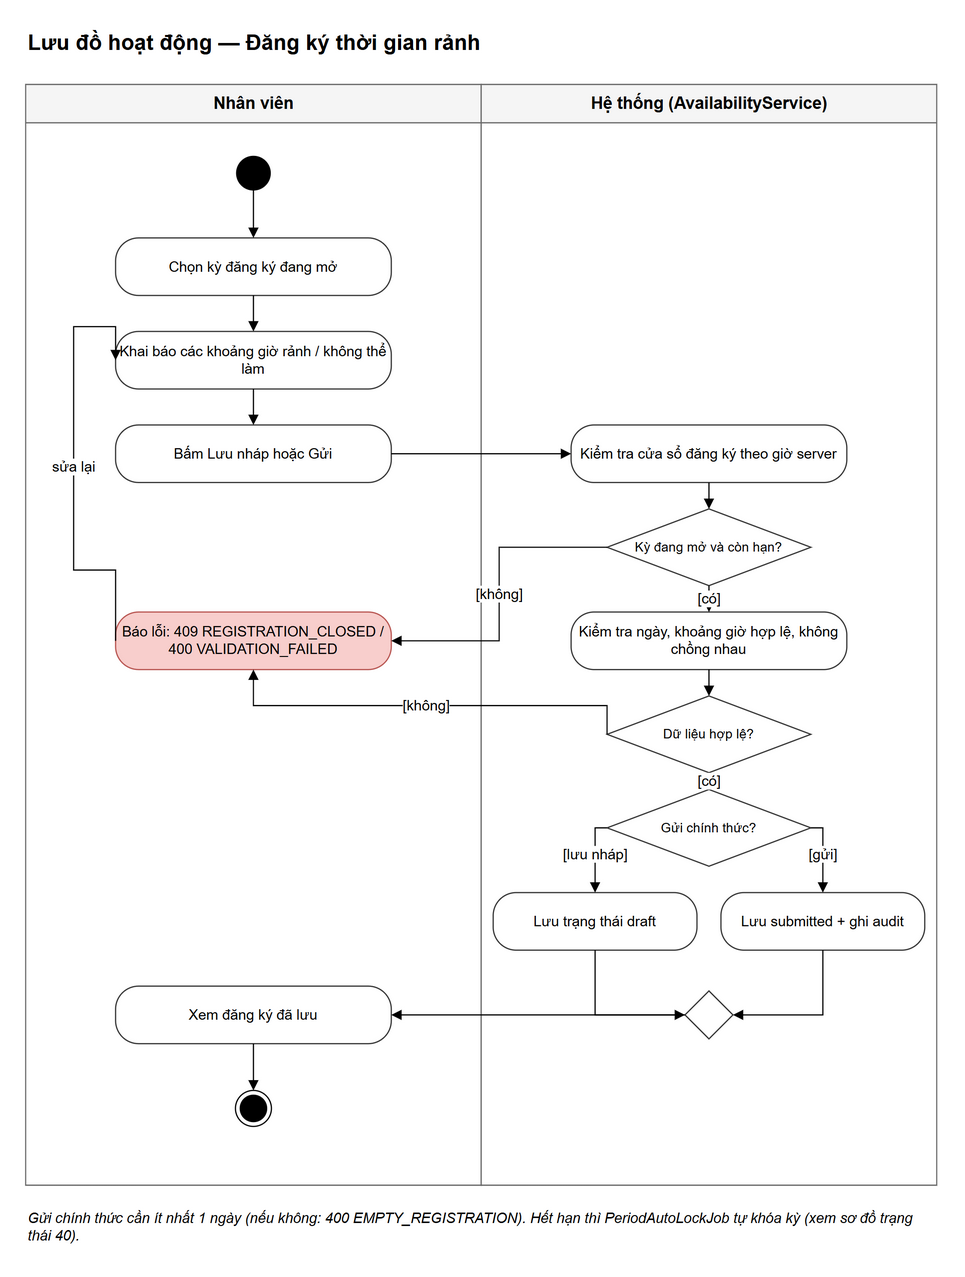

The diagram above was exported from draw.io. Its source (the exported page's mxGraphModel, read from the mxfile embedded in the PNG):
<mxGraphModel grid="0" page="0" math="0" shadow="0">
  <root>
    <mxCell id="0" />
    <mxCell id="1" parent="0" />
    <mxCell id="v1" value="Lưu đồ hoạt động — Đăng ký thời gian rảnh" style="text;html=1;fontSize=18;fontStyle=1;align=left;verticalAlign=middle;" vertex="1" parent="1">
      <mxGeometry x="0" y="-50" width="760" height="30" as="geometry" />
    </mxCell>
    <mxCell id="v2" value="Nhân viên" style="swimlane;startSize=32;html=1;fontSize=14;fontStyle=1;fillColor=#f5f5f5;strokeColor=#666666;swimlaneFillColor=#ffffff;" vertex="1" parent="1">
      <mxGeometry x="0" y="0" width="380" height="918" as="geometry" />
    </mxCell>
    <mxCell id="v3" value="Hệ thống (AvailabilityService)" style="swimlane;startSize=32;html=1;fontSize=14;fontStyle=1;fillColor=#f5f5f5;strokeColor=#666666;swimlaneFillColor=#ffffff;" vertex="1" parent="1">
      <mxGeometry x="380" y="0" width="380" height="918" as="geometry" />
    </mxCell>
    <mxCell id="v4" value="" style="ellipse;fillColor=#000000;strokeColor=#000000;html=1;" vertex="1" parent="1">
      <mxGeometry x="176" y="60" width="28" height="28" as="geometry" />
    </mxCell>
    <mxCell id="v5" value="Chọn kỳ đăng ký đang mở" style="rounded=1;arcSize=40;whiteSpace=wrap;html=1;fontSize=12;fillColor=#ffffff;strokeColor=#333333;" vertex="1" parent="1">
      <mxGeometry x="75" y="128" width="230" height="48" as="geometry" />
    </mxCell>
    <mxCell id="v6" value="Khai báo các khoảng giờ rảnh / không thể làm" style="rounded=1;arcSize=40;whiteSpace=wrap;html=1;fontSize=12;fillColor=#ffffff;strokeColor=#333333;" vertex="1" parent="1">
      <mxGeometry x="75" y="206" width="230" height="48" as="geometry" />
    </mxCell>
    <mxCell id="v7" value="Bấm Lưu nháp hoặc Gửi" style="rounded=1;arcSize=40;whiteSpace=wrap;html=1;fontSize=12;fillColor=#ffffff;strokeColor=#333333;" vertex="1" parent="1">
      <mxGeometry x="75" y="284" width="230" height="48" as="geometry" />
    </mxCell>
    <mxCell id="v8" value="Kiểm tra cửa sổ đăng ký theo giờ server" style="rounded=1;arcSize=40;whiteSpace=wrap;html=1;fontSize=12;fillColor=#ffffff;strokeColor=#333333;" vertex="1" parent="1">
      <mxGeometry x="455" y="284" width="230" height="48" as="geometry" />
    </mxCell>
    <mxCell id="v9" value="Kỳ đang mở và còn hạn?" style="rhombus;whiteSpace=wrap;html=1;fontSize=11;fillColor=#ffffff;strokeColor=#333333;" vertex="1" parent="1">
      <mxGeometry x="485" y="354" width="170" height="64" as="geometry" />
    </mxCell>
    <mxCell id="v10" value="Kiểm tra ngày, khoảng giờ hợp lệ, không chồng nhau" style="rounded=1;arcSize=40;whiteSpace=wrap;html=1;fontSize=12;fillColor=#ffffff;strokeColor=#333333;" vertex="1" parent="1">
      <mxGeometry x="455" y="440" width="230" height="48" as="geometry" />
    </mxCell>
    <mxCell id="v11" value="Dữ liệu hợp lệ?" style="rhombus;whiteSpace=wrap;html=1;fontSize=11;fillColor=#ffffff;strokeColor=#333333;" vertex="1" parent="1">
      <mxGeometry x="485" y="510" width="170" height="64" as="geometry" />
    </mxCell>
    <mxCell id="v12" value="Gửi chính thức?" style="rhombus;whiteSpace=wrap;html=1;fontSize=11;fillColor=#ffffff;strokeColor=#333333;" vertex="1" parent="1">
      <mxGeometry x="485" y="588" width="170" height="64" as="geometry" />
    </mxCell>
    <mxCell id="v13" value="Lưu trạng thái draft" style="rounded=1;arcSize=40;whiteSpace=wrap;html=1;fontSize=12;fillColor=#ffffff;strokeColor=#333333;" vertex="1" parent="1">
      <mxGeometry x="390" y="674" width="170" height="48" as="geometry" />
    </mxCell>
    <mxCell id="v14" value="Lưu submitted + ghi audit" style="rounded=1;arcSize=40;whiteSpace=wrap;html=1;fontSize=12;fillColor=#ffffff;strokeColor=#333333;" vertex="1" parent="1">
      <mxGeometry x="580" y="674" width="170" height="48" as="geometry" />
    </mxCell>
    <mxCell id="v15" value="" style="rhombus;whiteSpace=wrap;html=1;fontSize=11;fillColor=#ffffff;strokeColor=#333333;" vertex="1" parent="1">
      <mxGeometry x="550" y="756" width="40" height="40" as="geometry" />
    </mxCell>
    <mxCell id="v16" value="Xem đăng ký đã lưu" style="rounded=1;arcSize=40;whiteSpace=wrap;html=1;fontSize=12;fillColor=#ffffff;strokeColor=#333333;" vertex="1" parent="1">
      <mxGeometry x="75" y="752" width="230" height="48" as="geometry" />
    </mxCell>
    <mxCell id="v17" value="Báo lỗi: 409 REGISTRATION_CLOSED / 400 VALIDATION_FAILED" style="rounded=1;arcSize=40;whiteSpace=wrap;html=1;fontSize=12;fillColor=#f8cecc;strokeColor=#b85450;" vertex="1" parent="1">
      <mxGeometry x="75" y="440" width="230" height="48" as="geometry" />
    </mxCell>
    <mxCell id="v18" value="" style="ellipse;shape=endState;fillColor=#000000;strokeColor=#000000;html=1;" vertex="1" parent="1">
      <mxGeometry x="175" y="839" width="30" height="30" as="geometry" />
    </mxCell>
    <mxCell id="e19" value="" style="html=1;fontSize=12;endArrow=block;endFill=1;edgeStyle=orthogonalEdgeStyle;rounded=0;labelBackgroundColor=#ffffff;" edge="1" parent="1" source="v4" target="v5">
      <mxGeometry relative="1" as="geometry" />
    </mxCell>
    <mxCell id="e20" value="" style="html=1;fontSize=12;endArrow=block;endFill=1;edgeStyle=orthogonalEdgeStyle;rounded=0;labelBackgroundColor=#ffffff;" edge="1" parent="1" source="v5" target="v6">
      <mxGeometry relative="1" as="geometry" />
    </mxCell>
    <mxCell id="e21" value="" style="html=1;fontSize=12;endArrow=block;endFill=1;edgeStyle=orthogonalEdgeStyle;rounded=0;labelBackgroundColor=#ffffff;" edge="1" parent="1" source="v6" target="v7">
      <mxGeometry relative="1" as="geometry" />
    </mxCell>
    <mxCell id="e22" value="" style="html=1;fontSize=12;endArrow=block;endFill=1;edgeStyle=orthogonalEdgeStyle;rounded=0;labelBackgroundColor=#ffffff;" edge="1" parent="1" source="v7" target="v8">
      <mxGeometry relative="1" as="geometry" />
    </mxCell>
    <mxCell id="e23" value="" style="html=1;fontSize=12;endArrow=block;endFill=1;edgeStyle=orthogonalEdgeStyle;rounded=0;labelBackgroundColor=#ffffff;" edge="1" parent="1" source="v8" target="v9">
      <mxGeometry relative="1" as="geometry" />
    </mxCell>
    <mxCell id="e24" value="[có]" style="html=1;fontSize=12;endArrow=block;endFill=1;edgeStyle=orthogonalEdgeStyle;rounded=0;labelBackgroundColor=#ffffff;" edge="1" parent="1" source="v9" target="v10">
      <mxGeometry relative="1" as="geometry" />
    </mxCell>
    <mxCell id="e25" value="[không]" style="html=1;fontSize=12;endArrow=block;endFill=1;edgeStyle=orthogonalEdgeStyle;rounded=0;labelBackgroundColor=#ffffff;exitX=0;exitY=0.5;exitDx=0;exitDy=0;entryX=1;entryY=0.5;entryDx=0;entryDy=0;" edge="1" parent="1" source="v9" target="v17">
      <mxGeometry relative="1" as="geometry" />
    </mxCell>
    <mxCell id="e26" value="" style="html=1;fontSize=12;endArrow=block;endFill=1;edgeStyle=orthogonalEdgeStyle;rounded=0;labelBackgroundColor=#ffffff;" edge="1" parent="1" source="v10" target="v11">
      <mxGeometry relative="1" as="geometry" />
    </mxCell>
    <mxCell id="e27" value="[có]" style="html=1;fontSize=12;endArrow=block;endFill=1;edgeStyle=orthogonalEdgeStyle;rounded=0;labelBackgroundColor=#ffffff;" edge="1" parent="1" source="v11" target="v12">
      <mxGeometry relative="1" as="geometry" />
    </mxCell>
    <mxCell id="e28" value="[không]" style="html=1;fontSize=12;endArrow=block;endFill=1;edgeStyle=orthogonalEdgeStyle;rounded=0;labelBackgroundColor=#ffffff;exitX=0;exitY=0.5;exitDx=0;exitDy=0;entryX=0.5;entryY=1;entryDx=0;entryDy=0;" edge="1" parent="1" source="v11" target="v17">
      <mxGeometry relative="1" as="geometry">
        <Array as="points">
          <mxPoint x="190" y="518" />
        </Array>
      </mxGeometry>
    </mxCell>
    <mxCell id="e29" value="sửa lại" style="html=1;fontSize=12;endArrow=block;endFill=1;edgeStyle=orthogonalEdgeStyle;rounded=0;labelBackgroundColor=#ffffff;exitX=0;exitY=0.5;exitDx=0;exitDy=0;entryX=0;entryY=0.5;entryDx=0;entryDy=0;" edge="1" parent="1" source="v17" target="v6">
      <mxGeometry relative="1" as="geometry">
        <Array as="points">
          <mxPoint x="40" y="405" />
          <mxPoint x="40" y="202" />
        </Array>
      </mxGeometry>
    </mxCell>
    <mxCell id="e30" value="[lưu nháp]" style="html=1;fontSize=12;endArrow=block;endFill=1;edgeStyle=orthogonalEdgeStyle;rounded=0;labelBackgroundColor=#ffffff;exitX=0;exitY=0.5;exitDx=0;exitDy=0;entryX=0.5;entryY=0;entryDx=0;entryDy=0;" edge="1" parent="1" source="v12" target="v13">
      <mxGeometry relative="1" as="geometry" />
    </mxCell>
    <mxCell id="e31" value="[gửi]" style="html=1;fontSize=12;endArrow=block;endFill=1;edgeStyle=orthogonalEdgeStyle;rounded=0;labelBackgroundColor=#ffffff;exitX=1;exitY=0.5;exitDx=0;exitDy=0;entryX=0.5;entryY=0;entryDx=0;entryDy=0;" edge="1" parent="1" source="v12" target="v14">
      <mxGeometry relative="1" as="geometry" />
    </mxCell>
    <mxCell id="e32" value="" style="html=1;fontSize=12;endArrow=block;endFill=1;edgeStyle=orthogonalEdgeStyle;rounded=0;labelBackgroundColor=#ffffff;exitX=0.5;exitY=1;exitDx=0;exitDy=0;entryX=0;entryY=0.5;entryDx=0;entryDy=0;" edge="1" parent="1" source="v13" target="v15">
      <mxGeometry relative="1" as="geometry" />
    </mxCell>
    <mxCell id="e33" value="" style="html=1;fontSize=12;endArrow=block;endFill=1;edgeStyle=orthogonalEdgeStyle;rounded=0;labelBackgroundColor=#ffffff;exitX=0.5;exitY=1;exitDx=0;exitDy=0;entryX=1;entryY=0.5;entryDx=0;entryDy=0;" edge="1" parent="1" source="v14" target="v15">
      <mxGeometry relative="1" as="geometry" />
    </mxCell>
    <mxCell id="e34" value="" style="html=1;fontSize=12;endArrow=block;endFill=1;edgeStyle=orthogonalEdgeStyle;rounded=0;labelBackgroundColor=#ffffff;" edge="1" parent="1" source="v15" target="v16">
      <mxGeometry relative="1" as="geometry" />
    </mxCell>
    <mxCell id="e35" value="" style="html=1;fontSize=12;endArrow=block;endFill=1;edgeStyle=orthogonalEdgeStyle;rounded=0;labelBackgroundColor=#ffffff;" edge="1" parent="1" source="v16" target="v18">
      <mxGeometry relative="1" as="geometry" />
    </mxCell>
    <mxCell id="v36" value="Gửi chính thức cần ít nhất 1 ngày (nếu không: 400 EMPTY_REGISTRATION). Hết hạn thì PeriodAutoLockJob tự khóa kỳ (xem sơ đồ trạng thái 40)." style="text;html=1;whiteSpace=wrap;fontSize=12;align=left;verticalAlign=top;fontStyle=2;" vertex="1" parent="1">
      <mxGeometry x="0" y="932" width="760" height="40" as="geometry" />
    </mxCell>
  </root>
</mxGraphModel>